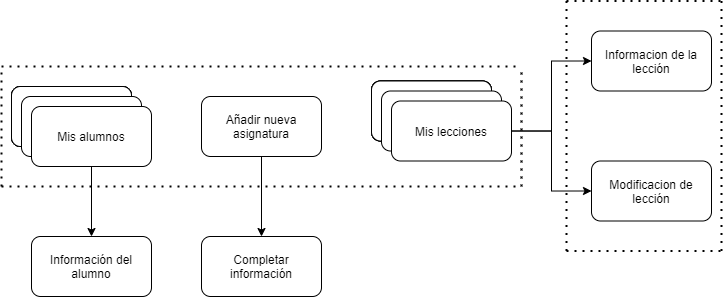

The diagram above was exported from draw.io. Its source (the exported page's mxGraphModel, read from the mxfile embedded in the PNG):
<mxGraphModel dx="716" dy="475" grid="1" gridSize="10" guides="1" tooltips="1" connect="1" arrows="1" fold="1" page="1" pageScale="1" pageWidth="1169" pageHeight="827" math="0" shadow="0">
  <root>
    <mxCell id="0" />
    <mxCell id="1" parent="0" />
    <mxCell id="tPrY5jxjhCQMEkYjufT8-23" value="" style="group" vertex="1" connectable="0" parent="1">
      <mxGeometry x="160" y="140" width="140" height="80" as="geometry" />
    </mxCell>
    <mxCell id="tPrY5jxjhCQMEkYjufT8-24" value="" style="rounded=1;whiteSpace=wrap;html=1;" vertex="1" parent="tPrY5jxjhCQMEkYjufT8-23">
      <mxGeometry width="120" height="60" as="geometry" />
    </mxCell>
    <mxCell id="tPrY5jxjhCQMEkYjufT8-25" value="" style="rounded=1;whiteSpace=wrap;html=1;" vertex="1" parent="tPrY5jxjhCQMEkYjufT8-23">
      <mxGeometry width="120" height="60" as="geometry" />
    </mxCell>
    <mxCell id="tPrY5jxjhCQMEkYjufT8-26" value="" style="rounded=1;whiteSpace=wrap;html=1;" vertex="1" parent="tPrY5jxjhCQMEkYjufT8-23">
      <mxGeometry width="120" height="60" as="geometry" />
    </mxCell>
    <mxCell id="tPrY5jxjhCQMEkYjufT8-27" value="" style="rounded=1;whiteSpace=wrap;html=1;" vertex="1" parent="tPrY5jxjhCQMEkYjufT8-23">
      <mxGeometry width="120" height="60" as="geometry" />
    </mxCell>
    <mxCell id="tPrY5jxjhCQMEkYjufT8-28" value="" style="rounded=1;whiteSpace=wrap;html=1;" vertex="1" parent="tPrY5jxjhCQMEkYjufT8-23">
      <mxGeometry x="10" y="10" width="120" height="60" as="geometry" />
    </mxCell>
    <mxCell id="tPrY5jxjhCQMEkYjufT8-29" value="Mis alumnos" style="rounded=1;whiteSpace=wrap;html=1;" vertex="1" parent="tPrY5jxjhCQMEkYjufT8-23">
      <mxGeometry x="20" y="20" width="120" height="60" as="geometry" />
    </mxCell>
    <mxCell id="tPrY5jxjhCQMEkYjufT8-30" value="Informacion de la lección" style="rounded=1;whiteSpace=wrap;html=1;" vertex="1" parent="1">
      <mxGeometry x="740" y="84.5" width="120" height="60" as="geometry" />
    </mxCell>
    <mxCell id="tPrY5jxjhCQMEkYjufT8-31" value="Modificacion de lección" style="rounded=1;whiteSpace=wrap;html=1;" vertex="1" parent="1">
      <mxGeometry x="740" y="214.5" width="120" height="60" as="geometry" />
    </mxCell>
    <mxCell id="tPrY5jxjhCQMEkYjufT8-32" value="" style="group" vertex="1" connectable="0" parent="1">
      <mxGeometry x="520" y="134.5" width="140" height="80" as="geometry" />
    </mxCell>
    <mxCell id="tPrY5jxjhCQMEkYjufT8-33" value="" style="rounded=1;whiteSpace=wrap;html=1;" vertex="1" parent="tPrY5jxjhCQMEkYjufT8-32">
      <mxGeometry width="120" height="60" as="geometry" />
    </mxCell>
    <mxCell id="tPrY5jxjhCQMEkYjufT8-34" value="" style="rounded=1;whiteSpace=wrap;html=1;" vertex="1" parent="tPrY5jxjhCQMEkYjufT8-32">
      <mxGeometry width="120" height="60" as="geometry" />
    </mxCell>
    <mxCell id="tPrY5jxjhCQMEkYjufT8-35" value="" style="rounded=1;whiteSpace=wrap;html=1;" vertex="1" parent="tPrY5jxjhCQMEkYjufT8-32">
      <mxGeometry width="120" height="60" as="geometry" />
    </mxCell>
    <mxCell id="tPrY5jxjhCQMEkYjufT8-36" value="" style="rounded=1;whiteSpace=wrap;html=1;" vertex="1" parent="tPrY5jxjhCQMEkYjufT8-32">
      <mxGeometry width="120" height="60" as="geometry" />
    </mxCell>
    <mxCell id="tPrY5jxjhCQMEkYjufT8-37" value="" style="rounded=1;whiteSpace=wrap;html=1;" vertex="1" parent="tPrY5jxjhCQMEkYjufT8-32">
      <mxGeometry x="10" y="10" width="120" height="60" as="geometry" />
    </mxCell>
    <mxCell id="tPrY5jxjhCQMEkYjufT8-38" value="Mis lecciones" style="rounded=1;whiteSpace=wrap;html=1;" vertex="1" parent="tPrY5jxjhCQMEkYjufT8-32">
      <mxGeometry x="20" y="20" width="120" height="60" as="geometry" />
    </mxCell>
    <mxCell id="tPrY5jxjhCQMEkYjufT8-39" style="edgeStyle=orthogonalEdgeStyle;rounded=0;orthogonalLoop=1;jettySize=auto;html=1;entryX=0;entryY=0.5;entryDx=0;entryDy=0;" edge="1" parent="1" source="tPrY5jxjhCQMEkYjufT8-38" target="tPrY5jxjhCQMEkYjufT8-30">
      <mxGeometry relative="1" as="geometry" />
    </mxCell>
    <mxCell id="tPrY5jxjhCQMEkYjufT8-40" style="edgeStyle=orthogonalEdgeStyle;rounded=0;orthogonalLoop=1;jettySize=auto;html=1;exitX=1;exitY=0.5;exitDx=0;exitDy=0;entryX=0;entryY=0.5;entryDx=0;entryDy=0;" edge="1" parent="1" source="tPrY5jxjhCQMEkYjufT8-38" target="tPrY5jxjhCQMEkYjufT8-31">
      <mxGeometry relative="1" as="geometry" />
    </mxCell>
    <mxCell id="tPrY5jxjhCQMEkYjufT8-51" value="Información del alumno" style="rounded=1;whiteSpace=wrap;html=1;" vertex="1" parent="1">
      <mxGeometry x="180" y="290" width="120" height="60" as="geometry" />
    </mxCell>
    <mxCell id="tPrY5jxjhCQMEkYjufT8-52" style="edgeStyle=orthogonalEdgeStyle;rounded=0;orthogonalLoop=1;jettySize=auto;html=1;entryX=0.5;entryY=0;entryDx=0;entryDy=0;" edge="1" parent="1" source="tPrY5jxjhCQMEkYjufT8-29" target="tPrY5jxjhCQMEkYjufT8-51">
      <mxGeometry relative="1" as="geometry" />
    </mxCell>
    <mxCell id="tPrY5jxjhCQMEkYjufT8-53" value="" style="group" vertex="1" connectable="0" parent="1">
      <mxGeometry x="150" y="120" width="520" height="120" as="geometry" />
    </mxCell>
    <mxCell id="tPrY5jxjhCQMEkYjufT8-54" value="" style="endArrow=none;dashed=1;html=1;dashPattern=1 3;strokeWidth=2;rounded=0;" edge="1" parent="tPrY5jxjhCQMEkYjufT8-53">
      <mxGeometry width="50" height="50" relative="1" as="geometry">
        <mxPoint as="sourcePoint" />
        <mxPoint x="520" as="targetPoint" />
      </mxGeometry>
    </mxCell>
    <mxCell id="tPrY5jxjhCQMEkYjufT8-55" value="" style="endArrow=none;dashed=1;html=1;dashPattern=1 3;strokeWidth=2;rounded=0;" edge="1" parent="tPrY5jxjhCQMEkYjufT8-53">
      <mxGeometry width="50" height="50" relative="1" as="geometry">
        <mxPoint y="120" as="sourcePoint" />
        <mxPoint x="520" y="120" as="targetPoint" />
      </mxGeometry>
    </mxCell>
    <mxCell id="tPrY5jxjhCQMEkYjufT8-56" value="" style="endArrow=none;dashed=1;html=1;dashPattern=1 3;strokeWidth=2;rounded=0;" edge="1" parent="tPrY5jxjhCQMEkYjufT8-53">
      <mxGeometry width="50" height="50" relative="1" as="geometry">
        <mxPoint y="120" as="sourcePoint" />
        <mxPoint as="targetPoint" />
      </mxGeometry>
    </mxCell>
    <mxCell id="tPrY5jxjhCQMEkYjufT8-57" value="" style="endArrow=none;dashed=1;html=1;dashPattern=1 3;strokeWidth=2;rounded=0;" edge="1" parent="tPrY5jxjhCQMEkYjufT8-53">
      <mxGeometry width="50" height="50" relative="1" as="geometry">
        <mxPoint x="520" y="120" as="sourcePoint" />
        <mxPoint x="520" as="targetPoint" />
        <Array as="points">
          <mxPoint x="520" y="60" />
        </Array>
      </mxGeometry>
    </mxCell>
    <mxCell id="tPrY5jxjhCQMEkYjufT8-64" value="Añadir nueva asignatura" style="rounded=1;whiteSpace=wrap;html=1;" vertex="1" parent="tPrY5jxjhCQMEkYjufT8-53">
      <mxGeometry x="200" y="30" width="120" height="60" as="geometry" />
    </mxCell>
    <mxCell id="tPrY5jxjhCQMEkYjufT8-58" value="" style="group" vertex="1" connectable="0" parent="1">
      <mxGeometry x="715" y="54.5" width="155" height="250" as="geometry" />
    </mxCell>
    <mxCell id="tPrY5jxjhCQMEkYjufT8-59" value="" style="endArrow=none;dashed=1;html=1;dashPattern=1 3;strokeWidth=2;rounded=0;" edge="1" parent="tPrY5jxjhCQMEkYjufT8-58">
      <mxGeometry width="50" height="50" relative="1" as="geometry">
        <mxPoint as="sourcePoint" />
        <mxPoint x="155" as="targetPoint" />
      </mxGeometry>
    </mxCell>
    <mxCell id="tPrY5jxjhCQMEkYjufT8-60" value="" style="endArrow=none;dashed=1;html=1;dashPattern=1 3;strokeWidth=2;rounded=0;" edge="1" parent="tPrY5jxjhCQMEkYjufT8-58">
      <mxGeometry width="50" height="50" relative="1" as="geometry">
        <mxPoint y="250.00000000000003" as="sourcePoint" />
        <mxPoint x="155" y="250.00000000000003" as="targetPoint" />
      </mxGeometry>
    </mxCell>
    <mxCell id="tPrY5jxjhCQMEkYjufT8-61" value="" style="endArrow=none;dashed=1;html=1;dashPattern=1 3;strokeWidth=2;rounded=0;" edge="1" parent="tPrY5jxjhCQMEkYjufT8-58">
      <mxGeometry width="50" height="50" relative="1" as="geometry">
        <mxPoint y="250.00000000000003" as="sourcePoint" />
        <mxPoint as="targetPoint" />
      </mxGeometry>
    </mxCell>
    <mxCell id="tPrY5jxjhCQMEkYjufT8-62" value="" style="endArrow=none;dashed=1;html=1;dashPattern=1 3;strokeWidth=2;rounded=0;" edge="1" parent="tPrY5jxjhCQMEkYjufT8-58">
      <mxGeometry width="50" height="50" relative="1" as="geometry">
        <mxPoint x="155" y="250.00000000000003" as="sourcePoint" />
        <mxPoint x="155" as="targetPoint" />
      </mxGeometry>
    </mxCell>
    <mxCell id="tPrY5jxjhCQMEkYjufT8-65" value="Completar información" style="rounded=1;whiteSpace=wrap;html=1;" vertex="1" parent="1">
      <mxGeometry x="350" y="290" width="120" height="60" as="geometry" />
    </mxCell>
    <mxCell id="tPrY5jxjhCQMEkYjufT8-66" style="edgeStyle=orthogonalEdgeStyle;rounded=0;orthogonalLoop=1;jettySize=auto;html=1;entryX=0.5;entryY=0;entryDx=0;entryDy=0;" edge="1" parent="1" source="tPrY5jxjhCQMEkYjufT8-64" target="tPrY5jxjhCQMEkYjufT8-65">
      <mxGeometry relative="1" as="geometry" />
    </mxCell>
  </root>
</mxGraphModel>